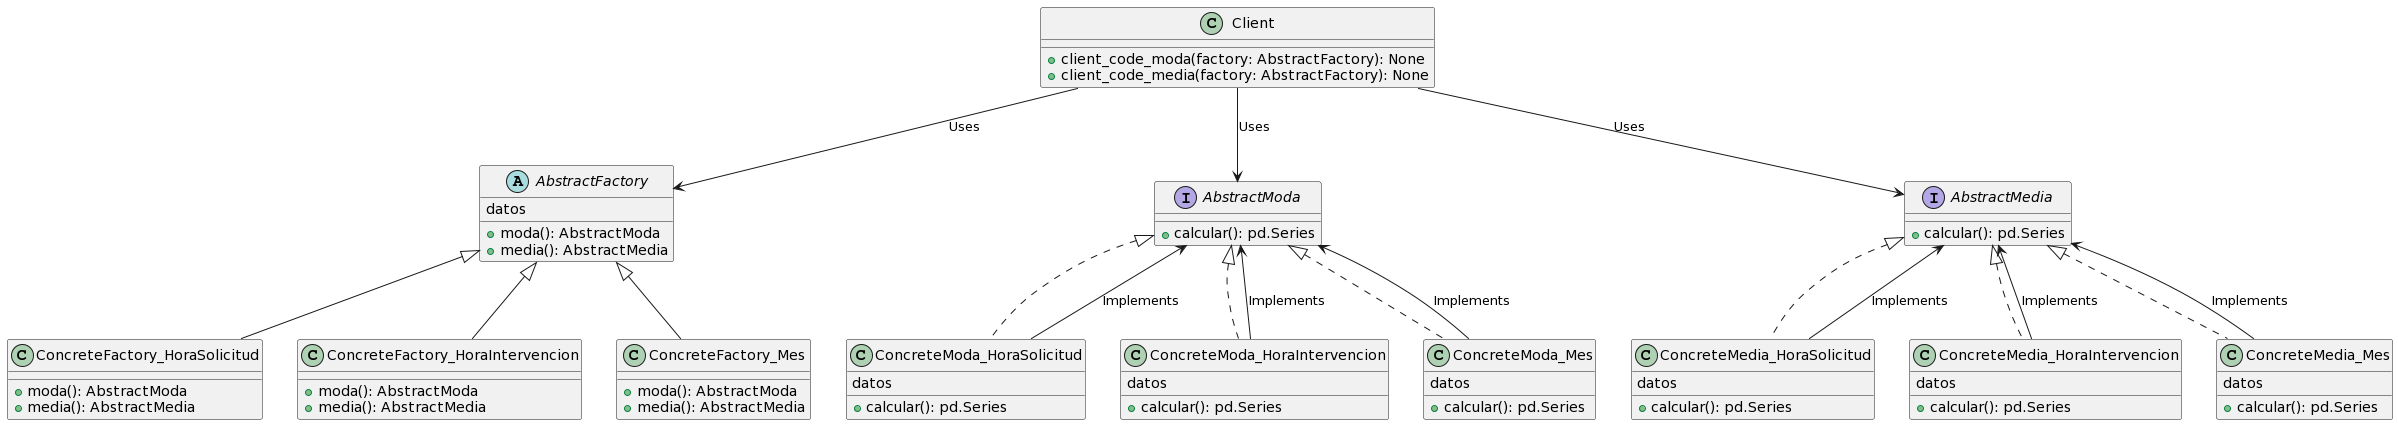

The diagram above was rendered by PlantUML. Its source (embedded in the PNG):
@startuml
abstract class AbstractFactory {
    datos
    +moda(): AbstractModa
    +media(): AbstractMedia
}

class ConcreteFactory_HoraSolicitud {
    +moda(): AbstractModa
    +media(): AbstractMedia
}

class ConcreteFactory_HoraIntervencion {
    +moda(): AbstractModa
    +media(): AbstractMedia
}

class ConcreteFactory_Mes {
    +moda(): AbstractModa
    +media(): AbstractMedia
}

interface AbstractModa {
    +calcular(): pd.Series
}

class ConcreteModa_HoraSolicitud {
    datos
    +calcular(): pd.Series
}

class ConcreteModa_HoraIntervencion {
    datos
    +calcular(): pd.Series
}

class ConcreteModa_Mes {
    datos
    +calcular(): pd.Series
}

interface AbstractMedia {
    +calcular(): pd.Series
}

class ConcreteMedia_HoraSolicitud {
    datos
    +calcular(): pd.Series
}

class ConcreteMedia_HoraIntervencion {
    datos
    +calcular(): pd.Series
}

class ConcreteMedia_Mes {
    datos
    +calcular(): pd.Series
}

class Client {
    +client_code_moda(factory: AbstractFactory): None
    +client_code_media(factory: AbstractFactory): None
}

AbstractFactory <|-- ConcreteFactory_HoraSolicitud
AbstractFactory <|-- ConcreteFactory_HoraIntervencion
AbstractFactory <|-- ConcreteFactory_Mes
AbstractModa <|.. ConcreteModa_HoraSolicitud
AbstractModa <|.. ConcreteModa_HoraIntervencion
AbstractModa <|.. ConcreteModa_Mes
AbstractMedia <|.. ConcreteMedia_HoraSolicitud
AbstractMedia <|.. ConcreteMedia_HoraIntervencion
AbstractMedia <|.. ConcreteMedia_Mes

Client --> AbstractFactory : Uses
Client --> AbstractModa : Uses
Client --> AbstractMedia : Uses
ConcreteModa_HoraSolicitud --> AbstractModa : Implements
ConcreteModa_HoraIntervencion --> AbstractModa : Implements
ConcreteModa_Mes --> AbstractModa : Implements
ConcreteMedia_HoraSolicitud --> AbstractMedia : Implements
ConcreteMedia_HoraIntervencion --> AbstractMedia : Implements
ConcreteMedia_Mes --> AbstractMedia : Implements
@enduml